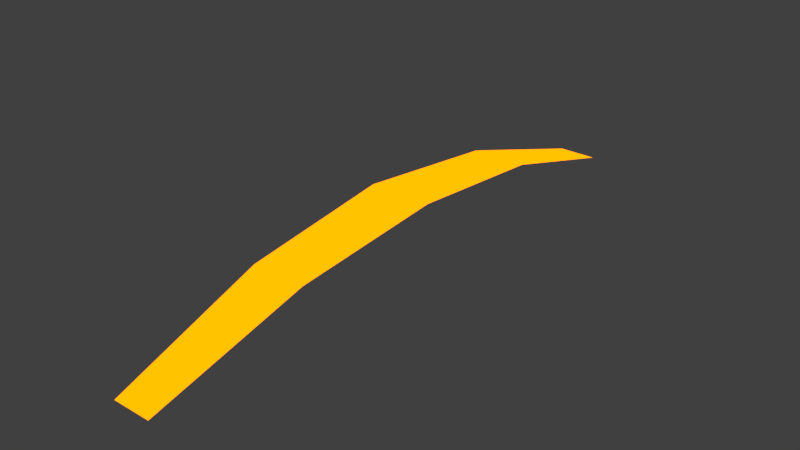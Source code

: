 # Source: Astilla.blend  (saved by Blender 2.80.75; exported with 4.5.12 LTS)
import bpy
from mathutils import Matrix  # noqa: F401  (used for matrix-valued properties, if any)

bpy.ops.wm.read_factory_settings(use_empty=True)
scene = bpy.context.scene
scene.name = 'Scene'

# ---- collections
col_collection_1 = bpy.data.collections.new('Collection 1'); scene.collection.children.link(col_collection_1)

# ---- materials (node trees are filled in below, after node groups)
mat_material_001 = bpy.data.materials.new('Material.001')
mat_material_001.use_transparent_shadow = False

# ---- material node trees
mat_material_001.use_nodes = True; mat_material_001.node_tree.nodes.clear()
_N = mat_material_001.node_tree.nodes; _L = mat_material_001.node_tree.links
n0 = _N.new('ShaderNodeOutputMaterial'); n0.name = 'Material Output'; n0.location = (300, 300)
n1 = _N.new('ShaderNodeEmission'); n1.name = 'Emission'; n1.location = (10, 300)
n1.inputs[0].default_value = (1.0, 0.2487, 0.0, 1.0)
n1.inputs[1].default_value = 2.2
_L.new(n1.outputs[0], n0.inputs[0])
n0.is_active_output = True

# ---- world
world_world = bpy.data.worlds.new('World'); scene.world = world_world
world_world.use_nodes = True; world_world.node_tree.nodes.clear()
_N = world_world.node_tree.nodes; _L = world_world.node_tree.links
n0 = _N.new('ShaderNodeOutputWorld'); n0.name = 'World Output'; n0.location = (300, 300)
n1 = _N.new('ShaderNodeBackground'); n1.name = 'Background'; n1.location = (10, 300)
n1.inputs[0].default_value = (0.05088, 0.05088, 0.05088, 1.0)
_L.new(n1.outputs[0], n0.inputs[0])
n0.is_active_output = True
world_world.color = (0.05088, 0.05088, 0.05088)
world_world.use_sun_shadow = False
world_world.sun_shadow_jitter_overblur = 0.0
world_world.cycles.sampling_method = 'MANUAL'

# ---- meshes
me_plane_001 = bpy.data.meshes.new('Plane.001')
me_plane_001.from_pydata([(-0.7303, -1.0, 0.0), (0.7303, -1.0, 0.0), (-0.7303, 1.0, 0.0), (0.7303, 1.0, 0.0), (-1.036, 0.5, 0.1155), (-1.187, 0.0, 0.1558), (-1.036, -0.5, 0.1155), (1.036, -0.5, 0.1155), (1.187, 0.0, 0.1558), (1.036, 0.5, 0.1155)], [], [(4, 9, 3, 2), (0, 1, 7, 6), (6, 7, 8, 5), (5, 8, 9, 4)])
_uv = me_plane_001.uv_layers.new(name='UVMap')
_uv.uv.foreach_set('vector', [0.0, 0.75, 1.0, 0.75, 1.0, 1.0, 0.0, 1.0, 0.0, 0.0, 1.0, 0.0, 1.0, 0.25, 0.0, 0.25, 0.0, 0.25, 1.0, 0.25, 1.0, 0.5, 0.0, 0.5, 0.0, 0.5, 1.0, 0.5, 1.0, 0.75, 0.0, 0.75])
me_plane_001.materials.append(mat_material_001)
me_plane_001.use_remesh_preserve_volume = False
me_plane_001.use_remesh_preserve_attributes = False
me_plane_001.use_mirror_vertex_groups = False
me_plane_001.update()

# ---- objects
ob_plane = bpy.data.objects.new('Plane', me_plane_001)

# ---- transforms, parenting, visibility, modifiers, constraints
ob_plane.location = (0.0, 0.0, 0.0)
ob_plane.scale = (0.0519, 0.5936, 0.7735)
ob_plane.lineart.crease_threshold = 0.0

# ---- collection membership
scene.collection.objects.link(ob_plane)

# ---- scene / render settings (as saved in the file)
scene.frame_start = 1; scene.frame_end = 250; scene.frame_set(1)
scene.render.engine = 'BLENDER_EEVEE_NEXT'
scene.render.resolution_percentage = 50
scene.render.dither_intensity = 0.0
scene.cycles.use_denoising = False
scene.cycles.samples = 128
scene.cycles.sampling_pattern = 'TABULATED_SOBOL'
scene.cycles.use_adaptive_sampling = False
scene.cycles.use_light_tree = False
scene.cycles.blur_glossy = 0.0
scene.cycles.sample_clamp_indirect = 0.0
scene.view_settings.view_transform = 'Standard'
bpy.context.view_layer.update()

# ---- added for rendering (the .blend has no active camera): camera
cam_auto = bpy.data.cameras.new('AutoCamera')
cam_auto.lens = 50.0
cam_auto.sensor_width = 36.0
cam_auto.clip_end = 1000.0
ob_auto_camera = bpy.data.objects.new('AutoCamera', cam_auto)
scene.collection.objects.link(ob_auto_camera)
ob_auto_camera.location = (1.10991, -1.33189, 0.948159)
ob_auto_camera.rotation_euler = (1.09748, -7.21219e-08, 0.694738)
scene.camera = ob_auto_camera
bpy.context.view_layer.update()
